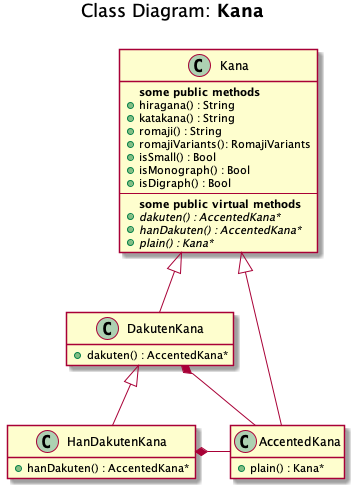

The diagram above was rendered by PlantUML. Its source (embedded in the PNG):
@startuml
title Class Diagram: <b>Kana</b>\n

class Kana {
  <b>some public methods</b>
  +hiragana() : String
  +katakana() : String
  +romaji() : String
  +romajiVariants(): RomajiVariants
  +isSmall() : Bool
  +isMonograph() : Bool
  +isDigraph() : Bool
  --
  <b>some public virtual methods</b>
  {abstract} +dakuten() : AccentedKana*
  {abstract} +hanDakuten() : AccentedKana*
  {abstract} +plain() : Kana*
}
class DakutenKana {
  +dakuten() : AccentedKana*
}
class HanDakutenKana {
  +hanDakuten() : AccentedKana*
}
class AccentedKana {
  +plain() : Kana*
}
Kana <|-- AccentedKana
Kana <|-- DakutenKana
DakutenKana <|-- HanDakutenKana
DakutenKana *- AccentedKana
HanDakutenKana *- AccentedKana

hide empty members
@enduml